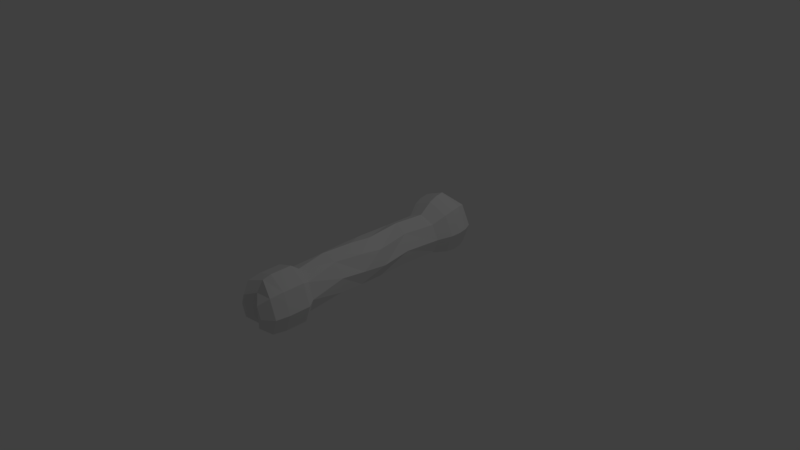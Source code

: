 # Source: Dog_Bone.blend  (saved by Blender 2.77.0; exported with 4.5.12 LTS)
import bpy
from mathutils import Matrix  # noqa: F401  (used for matrix-valued properties, if any)

bpy.ops.wm.read_factory_settings(use_empty=True)
scene = bpy.context.scene
scene.name = 'Scene'

# ---- collections
col_collection_1 = bpy.data.collections.new('Collection 1'); scene.collection.children.link(col_collection_1)

# ---- world
world_world = bpy.data.worlds.new('World'); scene.world = world_world
world_world.color = (0.05088, 0.05088, 0.05088)
world_world.use_sun_shadow = False
world_world.sun_shadow_jitter_overblur = 0.0
world_world.cycles.sampling_method = 'MANUAL'

# ---- cameras
cam_camera = bpy.data.cameras.new('Camera')
cam_camera.clip_end = 100.0
cam_camera.lens = 35.0
cam_camera.sensor_width = 32.0
cam_camera.sensor_height = 18.0
cam_camera.ortho_scale = 7.314
cam_camera.dof.focus_distance = 0.0
cam_camera.dof.aperture_fstop = 128.0

# ---- lights
light_lamp = bpy.data.lights.new('Lamp', 'POINT')
light_lamp.transmission_factor = 0.0
light_lamp.cutoff_distance = 30.0
light_lamp.energy = 100.0
light_lamp.shadow_buffer_clip_start = 1.001
light_lamp.shadow_soft_size = 0.1
light_lamp.shadow_maximum_resolution = 0.006
light_lamp.use_absolute_resolution = True

# ---- meshes
me_cylinder = bpy.data.meshes.new('Cylinder')
me_cylinder.from_pydata([(-0.01289, 0.4159, 0.2966), (-0.001646, -0.3771, 0.2994), (0.1819, 0.3857, 0.221), (0.1908, -0.3771, 0.2117), (0.2691, 0.3504, 0.01591), (0.2706, -0.3771, -2.794e-08), (0.1978, 0.3307, -0.1985), (0.1908, -0.3771, -0.2117), (0.009599, 0.3382, -0.2966), (-0.001646, -0.3771, -0.2994), (-0.1851, 0.3684, -0.221), (-0.1941, -0.3771, -0.2117), (-0.2724, 0.4037, -0.01591), (-0.2739, -0.3771, -9.313e-09), (-0.201, 0.4234, 0.1985), (-0.1941, -0.3771, 0.2117), (0.04232, -0.1101, 0.2929), (0.2185, -0.07434, 0.176), (0.2658, -0.03692, -0.044), (0.1564, -0.01973, -0.2382), (-0.04561, -0.03284, -0.2929), (-0.2218, -0.06856, -0.176), (-0.2691, -0.106, 0.044), (-0.1597, -0.1232, 0.2382), (0.002361, 0.8521, 0.2744), (0.1906, 0.8785, 0.1798), (0.2615, 0.9081, -0.03365), (0.1736, 0.9236, -0.2408), (-0.02172, 0.9159, -0.3203), (-0.2099, 0.8896, -0.2257), (-0.2808, 0.86, -0.01224), (-0.1929, 0.8445, 0.1949), (-0.04021, -0.7862, 0.2954), (0.1606, -0.76, 0.2404), (0.2664, -0.735, 0.04455), (0.2152, -0.7259, -0.1774), (0.03692, -0.738, -0.2954), (-0.1639, -0.7642, -0.2404), (-0.2697, -0.7892, -0.04455), (-0.2185, -0.7983, 0.1774), (0.02753, -1.207, 0.2693), (0.2129, -1.214, 0.165), (0.2774, -1.208, -0.05284), (0.1831, -1.193, -0.2566), (-0.01471, -1.178, -0.327), (-0.2001, -1.171, -0.2227), (-0.2646, -1.177, -0.004862), (-0.1703, -1.191, 0.1989), (0.02852, -1.318, 0.3558), (0.2707, -1.327, 0.2196), (0.3548, -1.319, -0.0649), (0.2317, -1.3, -0.3311), (-0.02664, -1.28, -0.423), (-0.2688, -1.271, -0.2868), (-0.353, -1.278, -0.002237), (-0.2298, -1.297, 0.2639), (0.01422, -1.595, 0.3435), (0.2564, -1.604, 0.2073), (0.3406, -1.597, -0.07721), (0.2174, -1.577, -0.3434), (-0.04094, -1.557, -0.4353), (-0.2831, -1.548, -0.2991), (-0.3673, -1.555, -0.01456), (-0.2441, -1.575, 0.2516), (0.003137, -1.705, 0.3075), (0.2278, -1.779, 0.1812), (0.3059, -1.772, -0.08279), (0.1916, -1.754, -0.3297), (-0.04804, -1.669, -0.415), (-0.2727, -1.727, -0.2886), (-0.3508, -1.734, -0.02466), (-0.2365, -1.752, 0.2223), (-0.0163, -1.784, 0.1621), (0.1231, -1.892, 0.08366), (0.1716, -1.888, -0.08014), (0.1007, -1.877, -0.2334), (-0.04806, -1.762, -0.2863), (-0.1875, -1.86, -0.2079), (-0.2359, -1.864, -0.04407), (-0.165, -1.875, 0.1092), (-0.006545, 1.03, 0.3995), (0.2476, 1.065, 0.2717), (0.3434, 1.105, -0.01653), (0.2246, 1.126, -0.2963), (-0.03906, 1.116, -0.4037), (-0.2932, 1.08, -0.2758), (-0.389, 1.04, 0.01238), (-0.2702, 1.019, 0.2921), (-0.01406, 1.152, 0.4434), (0.2591, 1.19, 0.306), (0.362, 1.233, -0.003729), (0.2344, 1.255, -0.3043), (-0.049, 1.244, -0.4197), (-0.3221, 1.206, -0.2824), (-0.425, 1.163, 0.02734), (-0.2974, 1.141, 0.3279), (-0.02278, 1.277, 0.4572), (0.2504, 1.315, 0.3198), (0.3533, 1.358, 0.01014), (0.2256, 1.381, -0.2905), (-0.05773, 1.37, -0.4059), (-0.3309, 1.331, -0.2685), (-0.4338, 1.289, 0.04121), (-0.3061, 1.266, 0.3418), (-0.0316, 1.308, 0.4333), (0.219, 1.422, 0.3073), (0.3134, 1.461, 0.02315), (0.1963, 1.482, -0.2526), (-0.06366, 1.393, -0.3585), (-0.3142, 1.437, -0.2325), (-0.4086, 1.397, 0.05165), (-0.2916, 1.377, 0.3274), (-0.0412, 1.395, 0.3354), (0.1421, 1.5, 0.2432), (0.2112, 1.529, 0.03541), (0.1255, 1.544, -0.1663), (-0.06465, 1.458, -0.2438), (-0.248, 1.511, -0.1516), (-0.317, 1.482, 0.05625), (-0.2314, 1.467, 0.258)], [], [(16, 1, 3, 17), (17, 3, 5, 18), (18, 5, 7, 19), (19, 7, 9, 20), (20, 9, 11, 21), (21, 11, 13, 22), (9, 7, 35, 36), (22, 13, 15, 23), (23, 15, 1, 16), (14, 0, 24, 31), (14, 23, 16, 0), (12, 22, 23, 14), (10, 21, 22, 12), (8, 20, 21, 10), (6, 19, 20, 8), (4, 18, 19, 6), (2, 17, 18, 4), (0, 16, 17, 2), (28, 29, 85, 84), (0, 2, 25, 24), (4, 6, 27, 26), (10, 12, 30, 29), (6, 8, 28, 27), (12, 14, 31, 30), (2, 4, 26, 25), (8, 10, 29, 28), (39, 38, 46, 47), (15, 13, 38, 39), (5, 3, 33, 34), (11, 9, 36, 37), (1, 15, 39, 32), (3, 1, 32, 33), (7, 5, 34, 35), (13, 11, 37, 38), (46, 45, 53, 54), (37, 36, 44, 45), (35, 34, 42, 43), (33, 32, 40, 41), (32, 39, 47, 40), (38, 37, 45, 46), (36, 35, 43, 44), (34, 33, 41, 42), (49, 48, 56, 57), (44, 43, 51, 52), (42, 41, 49, 50), (47, 46, 54, 55), (45, 44, 52, 53), (43, 42, 50, 51), (41, 40, 48, 49), (40, 47, 55, 48), (63, 62, 70, 71), (48, 55, 63, 56), (54, 53, 61, 62), (52, 51, 59, 60), (50, 49, 57, 58), (55, 54, 62, 63), (53, 52, 60, 61), (51, 50, 58, 59), (66, 65, 73, 74), (61, 60, 68, 69), (59, 58, 66, 67), (57, 56, 64, 65), (56, 63, 71, 64), (62, 61, 69, 70), (60, 59, 67, 68), (58, 57, 65, 66), (79, 78, 77), (71, 70, 78, 79), (69, 68, 76, 77), (67, 66, 74, 75), (65, 64, 72, 73), (64, 71, 79, 72), (70, 69, 77, 78), (68, 67, 75, 76), (82, 83, 91, 90), (26, 27, 83, 82), (24, 25, 81, 80), (31, 24, 80, 87), (29, 30, 86, 85), (27, 28, 84, 83), (25, 26, 82, 81), (30, 31, 87, 86), (94, 95, 103, 102), (80, 81, 89, 88), (87, 80, 88, 95), (85, 86, 94, 93), (83, 84, 92, 91), (81, 82, 90, 89), (86, 87, 95, 94), (84, 85, 93, 92), (99, 100, 108, 107), (92, 93, 101, 100), (90, 91, 99, 98), (88, 89, 97, 96), (95, 88, 96, 103), (93, 94, 102, 101), (91, 92, 100, 99), (89, 90, 98, 97), (111, 104, 112, 119), (97, 98, 106, 105), (102, 103, 111, 110), (100, 101, 109, 108), (98, 99, 107, 106), (96, 97, 105, 104), (103, 96, 104, 111), (101, 102, 110, 109), (113, 114, 115), (109, 110, 118, 117), (107, 108, 116, 115), (105, 106, 114, 113), (110, 111, 119, 118), (108, 109, 117, 116), (106, 107, 115, 114), (104, 105, 113, 112), (73, 72, 76, 75), (72, 79, 77, 76), (74, 73, 75), (119, 112, 116, 117), (112, 113, 115, 116), (118, 119, 117)])
me_cylinder.use_remesh_preserve_volume = False
me_cylinder.use_remesh_preserve_attributes = False
me_cylinder.use_mirror_vertex_groups = False
me_cylinder.update()

# ---- objects
ob_cylinder = bpy.data.objects.new('Cylinder', me_cylinder)
ob_lamp = bpy.data.objects.new('Lamp', light_lamp)
ob_camera = bpy.data.objects.new('Camera', cam_camera)

# ---- transforms, parenting, visibility, modifiers, constraints
ob_cylinder.location = (0.0, 0.0, 0.0)
ob_cylinder.lineart.crease_threshold = 0.0
ob_lamp.location = (4.076, 1.005, 5.904)
ob_lamp.rotation_euler = (0.6503, 0.05522, 1.866)
ob_lamp.lock_rotations_4d = False
ob_lamp.empty_display_type = 'ARROWS'
ob_lamp.color = (0.0, 0.0, 0.0, 0.0)
ob_lamp.lineart.crease_threshold = 0.0
ob_camera.location = (7.481, -6.508, 5.344)
ob_camera.rotation_euler = (1.109, 0.01082, 0.8149)
ob_camera.lock_rotations_4d = False
ob_camera.empty_display_type = 'ARROWS'
ob_camera.color = (0.0, 0.0, 0.0, 0.0)
ob_camera.display_type = 'WIRE'
ob_camera.lineart.crease_threshold = 0.0

# ---- collection membership
col_collection_1.objects.link(ob_cylinder)
col_collection_1.objects.link(ob_lamp)
col_collection_1.objects.link(ob_camera)

# ---- scene / render settings (as saved in the file)
scene.camera = ob_camera
scene.frame_start = 1; scene.frame_end = 250; scene.frame_set(1)
scene.render.engine = 'BLENDER_EEVEE_NEXT'
scene.render.resolution_percentage = 50
scene.render.dither_intensity = 0.0
scene.cycles.use_denoising = False
scene.cycles.samples = 128
scene.cycles.sampling_pattern = 'TABULATED_SOBOL'
scene.cycles.light_sampling_threshold = 0.0
scene.cycles.use_adaptive_sampling = False
scene.cycles.use_light_tree = False
scene.cycles.blur_glossy = 0.0
scene.cycles.sample_clamp_indirect = 0.0
scene.view_settings.view_transform = 'Standard'
bpy.context.view_layer.update()

